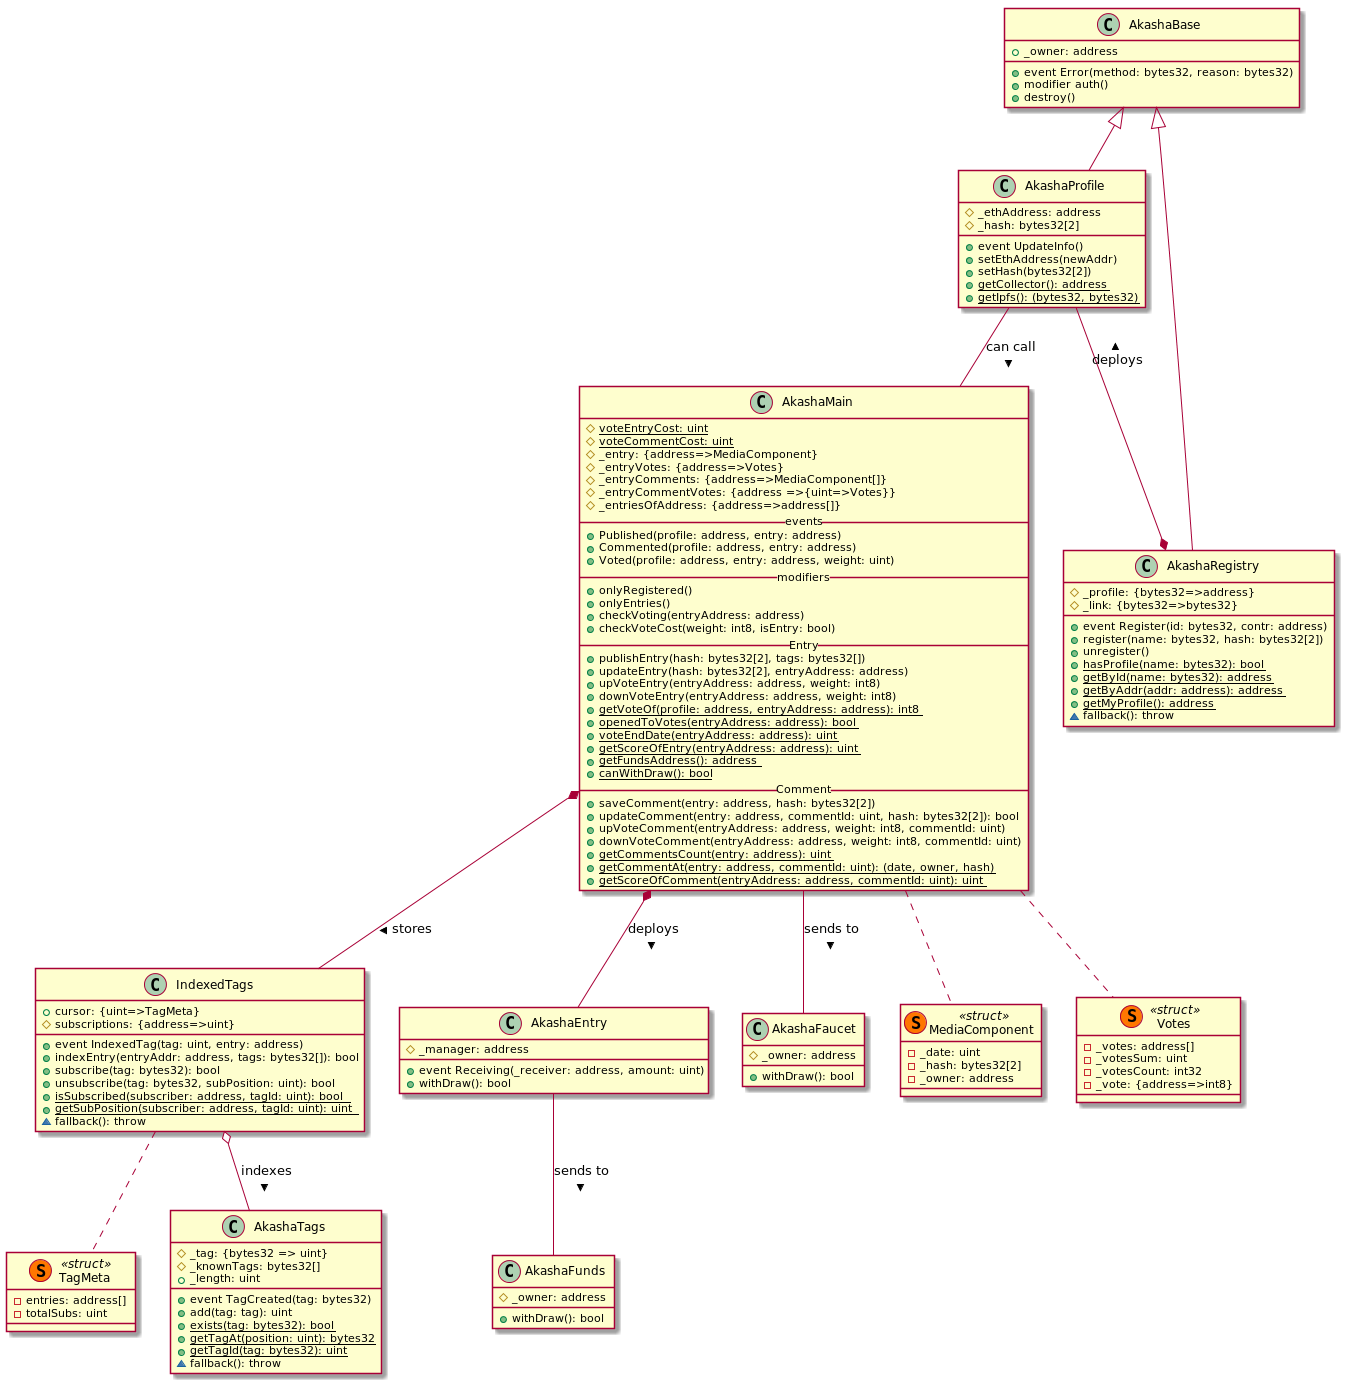

The diagram above was rendered by PlantUML. Its source (embedded in the PNG):
@startuml

class AkashaBase{
    + _owner: address
    + event Error(method: bytes32, reason: bytes32)
    + modifier auth()
    + destroy()
}

class AkashaProfile{
    # _ethAddress: address
    # _hash: bytes32[2]
    + event UpdateInfo()
    + setEthAddress(newAddr)
    + setHash(bytes32[2])
    + {static} getCollector(): address
    + {static} getIpfs(): (bytes32, bytes32)
}

class AkashaRegistry{
    # _profile: {bytes32=>address}
    # _link: {bytes32=>bytes32}
    + event Register(id: bytes32, contr: address)
    + register(name: bytes32, hash: bytes32[2])
    + unregister()
    + {static} hasProfile(name: bytes32): bool
    + {static} getById(name: bytes32): address
    + {static} getByAddr(addr: address): address
    + {static} getMyProfile(): address
    ~ fallback(): throw
}

class AkashaTags{
    # _tag: {bytes32 => uint}
    # _knownTags: bytes32[]
    + _length: uint
    + event TagCreated(tag: bytes32)
    + add(tag: tag): uint
    + {static} exists(tag: bytes32): bool
    + {static} getTagAt(position: uint): bytes32
    + {static} getTagId(tag: bytes32): uint
    ~ fallback(): throw
}

class IndexedTags{
    + cursor: {uint=>TagMeta}
    # subscriptions: {address=>uint}
    + event IndexedTag(tag: uint, entry: address)
    + indexEntry(entryAddr: address, tags: bytes32[]): bool
    + subscribe(tag: bytes32): bool
    + unsubscribe(tag: bytes32, subPosition: uint): bool
    + {static} isSubscribed(subscriber: address, tagId: uint): bool
    + {static} getSubPosition(subscriber: address, tagId: uint): uint
    ~ fallback(): throw
}
class TagMeta<<(S,#FF7700) struct>>{
    - entries: address[]
    - totalSubs: uint
}
class AkashaEntry{
    # _manager: address
    + event Receiving(_receiver: address, amount: uint)
    + withDraw(): bool
}
class AkashaFaucet{
    # _owner: address
    + withDraw(): bool
}
class AkashaFunds{
    # _owner: address
    + withDraw(): bool
}

class AkashaMain{
    # {static} voteEntryCost: uint
    # {static} voteCommentCost: uint
    # _entry: {address=>MediaComponent}
    # _entryVotes: {address=>Votes}
    # _entryComments: {address=>MediaComponent[]}
    # _entryCommentVotes: {address =>{uint=>Votes}}
    # _entriesOfAddress: {address=>address[]}
    __ events __
    + Published(profile: address, entry: address)
    + Commented(profile: address, entry: address)
    + Voted(profile: address, entry: address, weight: uint)
    __modifiers__
    + onlyRegistered()
    + onlyEntries()
    + checkVoting(entryAddress: address)
    + checkVoteCost(weight: int8, isEntry: bool)
    __Entry__
    + publishEntry(hash: bytes32[2], tags: bytes32[])
    + updateEntry(hash: bytes32[2], entryAddress: address)
    + upVoteEntry(entryAddress: address, weight: int8)
    + downVoteEntry(entryAddress: address, weight: int8)
    + {static} getVoteOf(profile: address, entryAddress: address): int8
    + {static} openedToVotes(entryAddress: address): bool
    + {static} voteEndDate(entryAddress: address): uint
    + {static} getScoreOfEntry(entryAddress: address): uint
    + {static} getFundsAddress(): address
    + {static} canWithDraw(): bool
    __Comment__
    + saveComment(entry: address, hash: bytes32[2])
    + updateComment(entry: address, commentId: uint, hash: bytes32[2]): bool
    + upVoteComment(entryAddress: address, weight: int8, commentId: uint)
    + downVoteComment(entryAddress: address, weight: int8, commentId: uint)
    + {static} getCommentsCount(entry: address): uint
    + {static} getCommentAt(entry: address, commentId: uint): (date, owner, hash)
    + {static} getScoreOfComment(entryAddress: address, commentId: uint): uint
}

class MediaComponent<<(S,#FF7700) struct>>{
    - _date: uint
    - _hash: bytes32[2]
    - _owner: address
}

class Votes<<(S,#FF7700) struct>>{
    - _votes: address[]
    - _votesSum: uint
    - _votesCount: int32
    - _vote: {address=>int8}
}
AkashaBase <|-- AkashaProfile
AkashaBase <|-- AkashaRegistry
AkashaProfile --* AkashaRegistry: < deploys
IndexedTags .. TagMeta
IndexedTags o-- AkashaTags: > indexes
AkashaMain .. MediaComponent
AkashaMain .. Votes
AkashaMain *-- AkashaEntry: > deploys
AkashaMain *-- IndexedTags: > stores
AkashaEntry -- AkashaFunds: > sends to
AkashaMain -- AkashaFaucet: > sends to
AkashaProfile -- AkashaMain: > can call
@enduml